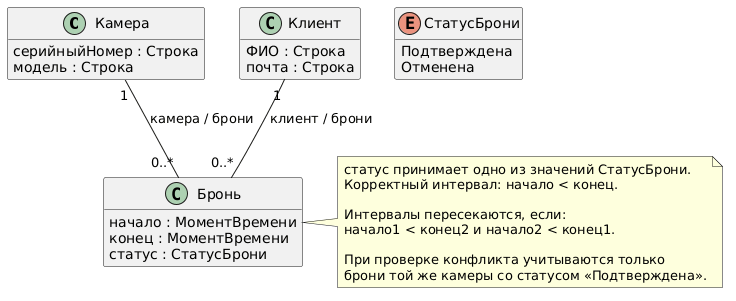

The diagram above was rendered by PlantUML. Its source (embedded in the PNG):
@startuml
hide methods

class "Камера" as Camera {
    серийныйНомер : Строка
    модель : Строка
}

class "Клиент" as Client {
    ФИО : Строка
    почта : Строка
}

class "Бронь" as Booking {
    начало : МоментВремени
    конец : МоментВремени
    статус : СтатусБрони
}

enum "СтатусБрони" as BookingStatus {
    Подтверждена
    Отменена
}

Camera "1" -- "0..*" Booking : камера / брони
Client "1" -- "0..*" Booking : клиент / брони

note right of Booking
  статус принимает одно из значений СтатусБрони.
  Корректный интервал: начало < конец.

  Интервалы пересекаются, если:
  начало1 < конец2 и начало2 < конец1.

  При проверке конфликта учитываются только
  брони той же камеры со статусом «Подтверждена».
end note
@enduml